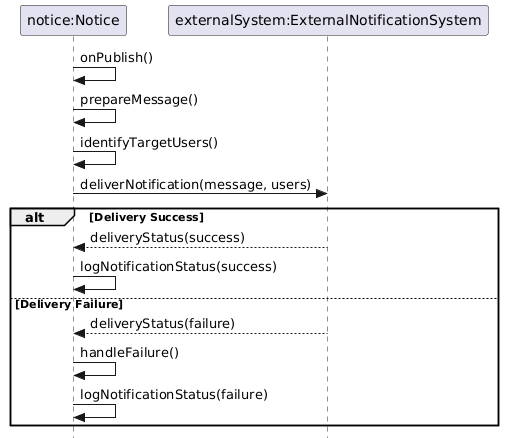

The diagram above was rendered by PlantUML. Its source (embedded in the PNG):
@startuml
skinparam style strictuml

participant "notice:Notice" as Notice
participant "externalSystem:ExternalNotificationSystem" as ExtSys

Notice -> Notice : onPublish()
Notice -> Notice : prepareMessage()
Notice -> Notice : identifyTargetUsers()

Notice -> ExtSys : deliverNotification(message, users)

alt Delivery Success
    ExtSys --> Notice : deliveryStatus(success)
    Notice -> Notice : logNotificationStatus(success)

else Delivery Failure
    ExtSys --> Notice : deliveryStatus(failure)
    Notice -> Notice : handleFailure()
    Notice -> Notice : logNotificationStatus(failure)
end
@enduml